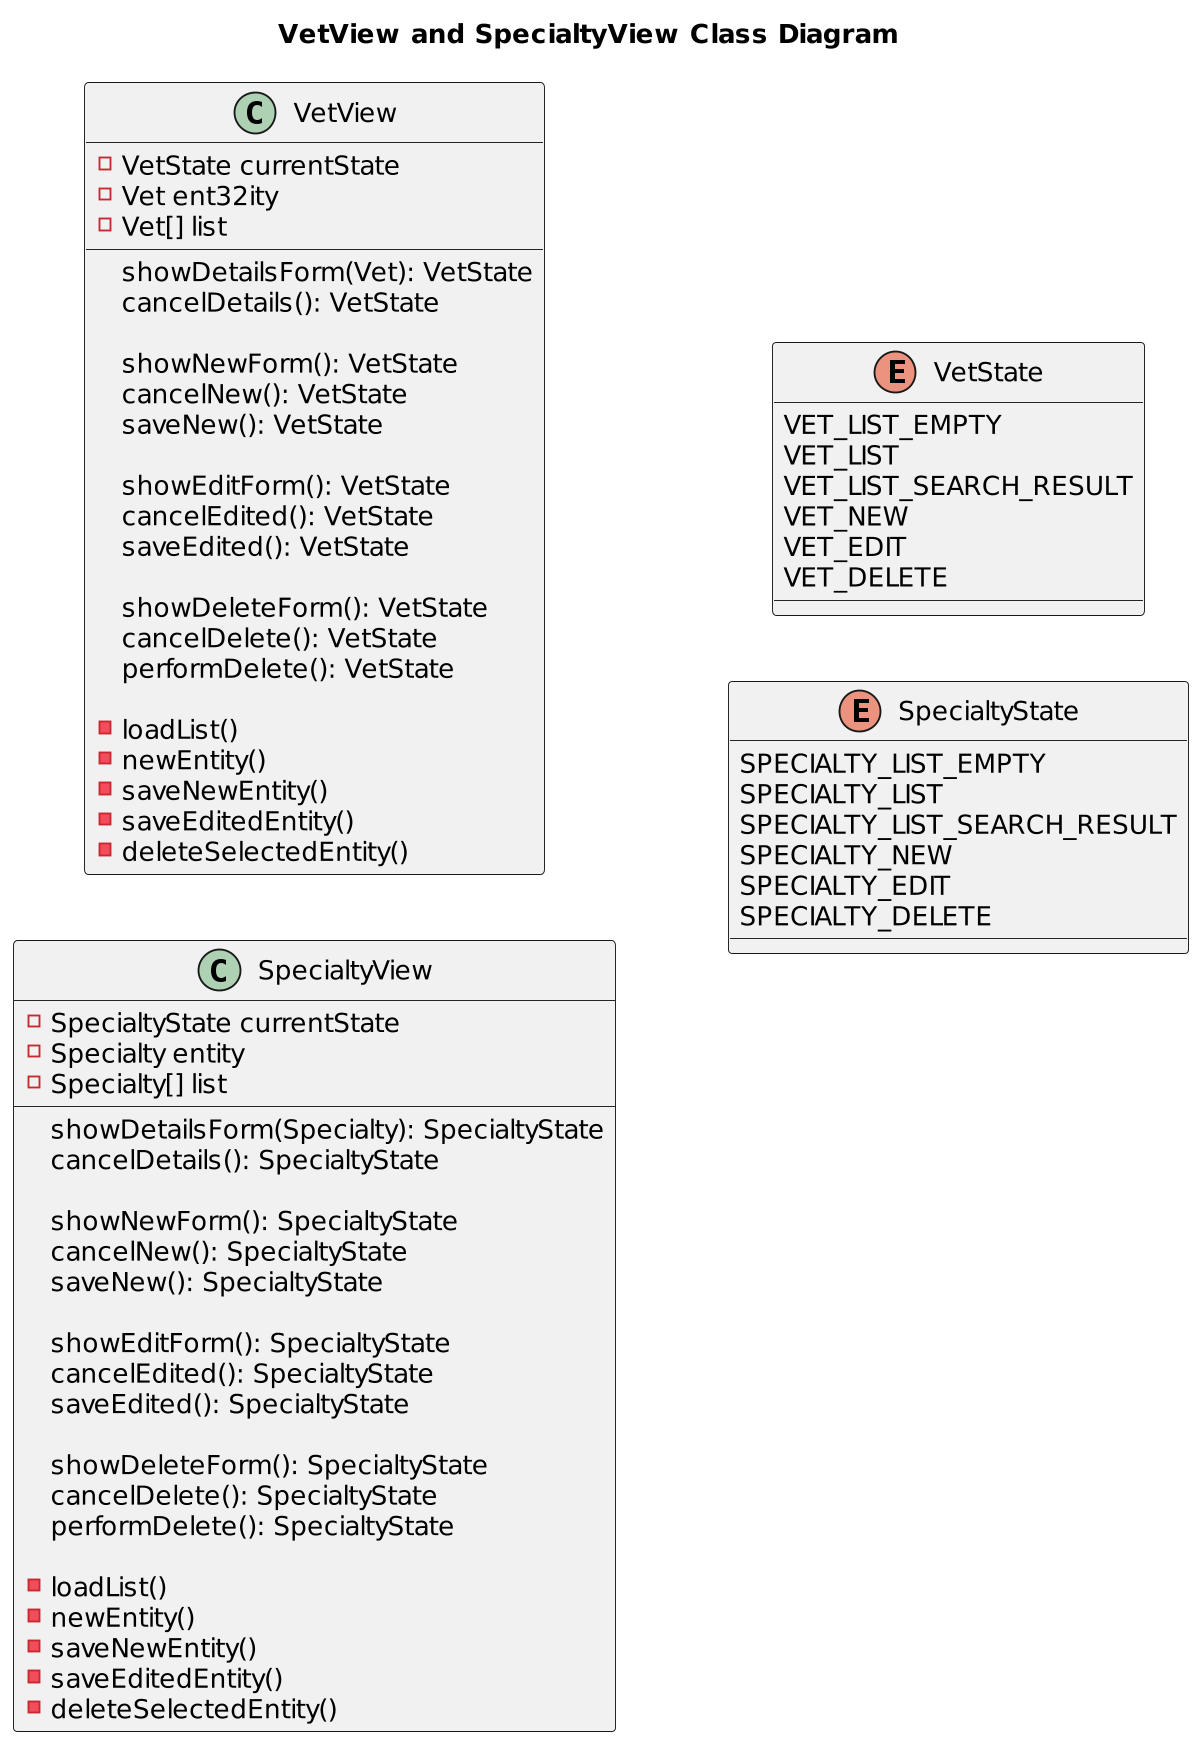

The diagram above was rendered by PlantUML. Its source (embedded in the PNG):
@startuml
'https://plantuml.com/class-diagram

title VetView and SpecialtyView Class Diagram

left to right direction
'top to bottom direction

scale 1200 width

class VetView {

    - VetState currentState
    - Vet ent32ity
    - Vet[] list

    showDetailsForm(Vet): VetState
    cancelDetails(): VetState

    showNewForm(): VetState
    cancelNew(): VetState
    saveNew(): VetState

    showEditForm(): VetState
    cancelEdited(): VetState
    saveEdited(): VetState

    showDeleteForm(): VetState
    cancelDelete(): VetState
    performDelete(): VetState

    - loadList()
    - newEntity()
    - saveNewEntity()
    - saveEditedEntity()
    - deleteSelectedEntity()
}

class SpecialtyView {

    - SpecialtyState currentState
    - Specialty entity
    - Specialty[] list

    showDetailsForm(Specialty): SpecialtyState
    cancelDetails(): SpecialtyState

    showNewForm(): SpecialtyState
    cancelNew(): SpecialtyState
    saveNew(): SpecialtyState

    showEditForm(): SpecialtyState
    cancelEdited(): SpecialtyState
    saveEdited(): SpecialtyState

    showDeleteForm(): SpecialtyState
    cancelDelete(): SpecialtyState
    performDelete(): SpecialtyState

    - loadList()
    - newEntity()
    - saveNewEntity()
    - saveEditedEntity()
    - deleteSelectedEntity()
}

enum VetState {
    VET_LIST_EMPTY
    VET_LIST
    VET_LIST_SEARCH_RESULT
    VET_NEW
    VET_EDIT
    VET_DELETE
}

enum SpecialtyState {
    SPECIALTY_LIST_EMPTY
    SPECIALTY_LIST
    SPECIALTY_LIST_SEARCH_RESULT
    SPECIALTY_NEW
    SPECIALTY_EDIT
    SPECIALTY_DELETE
}

@enduml